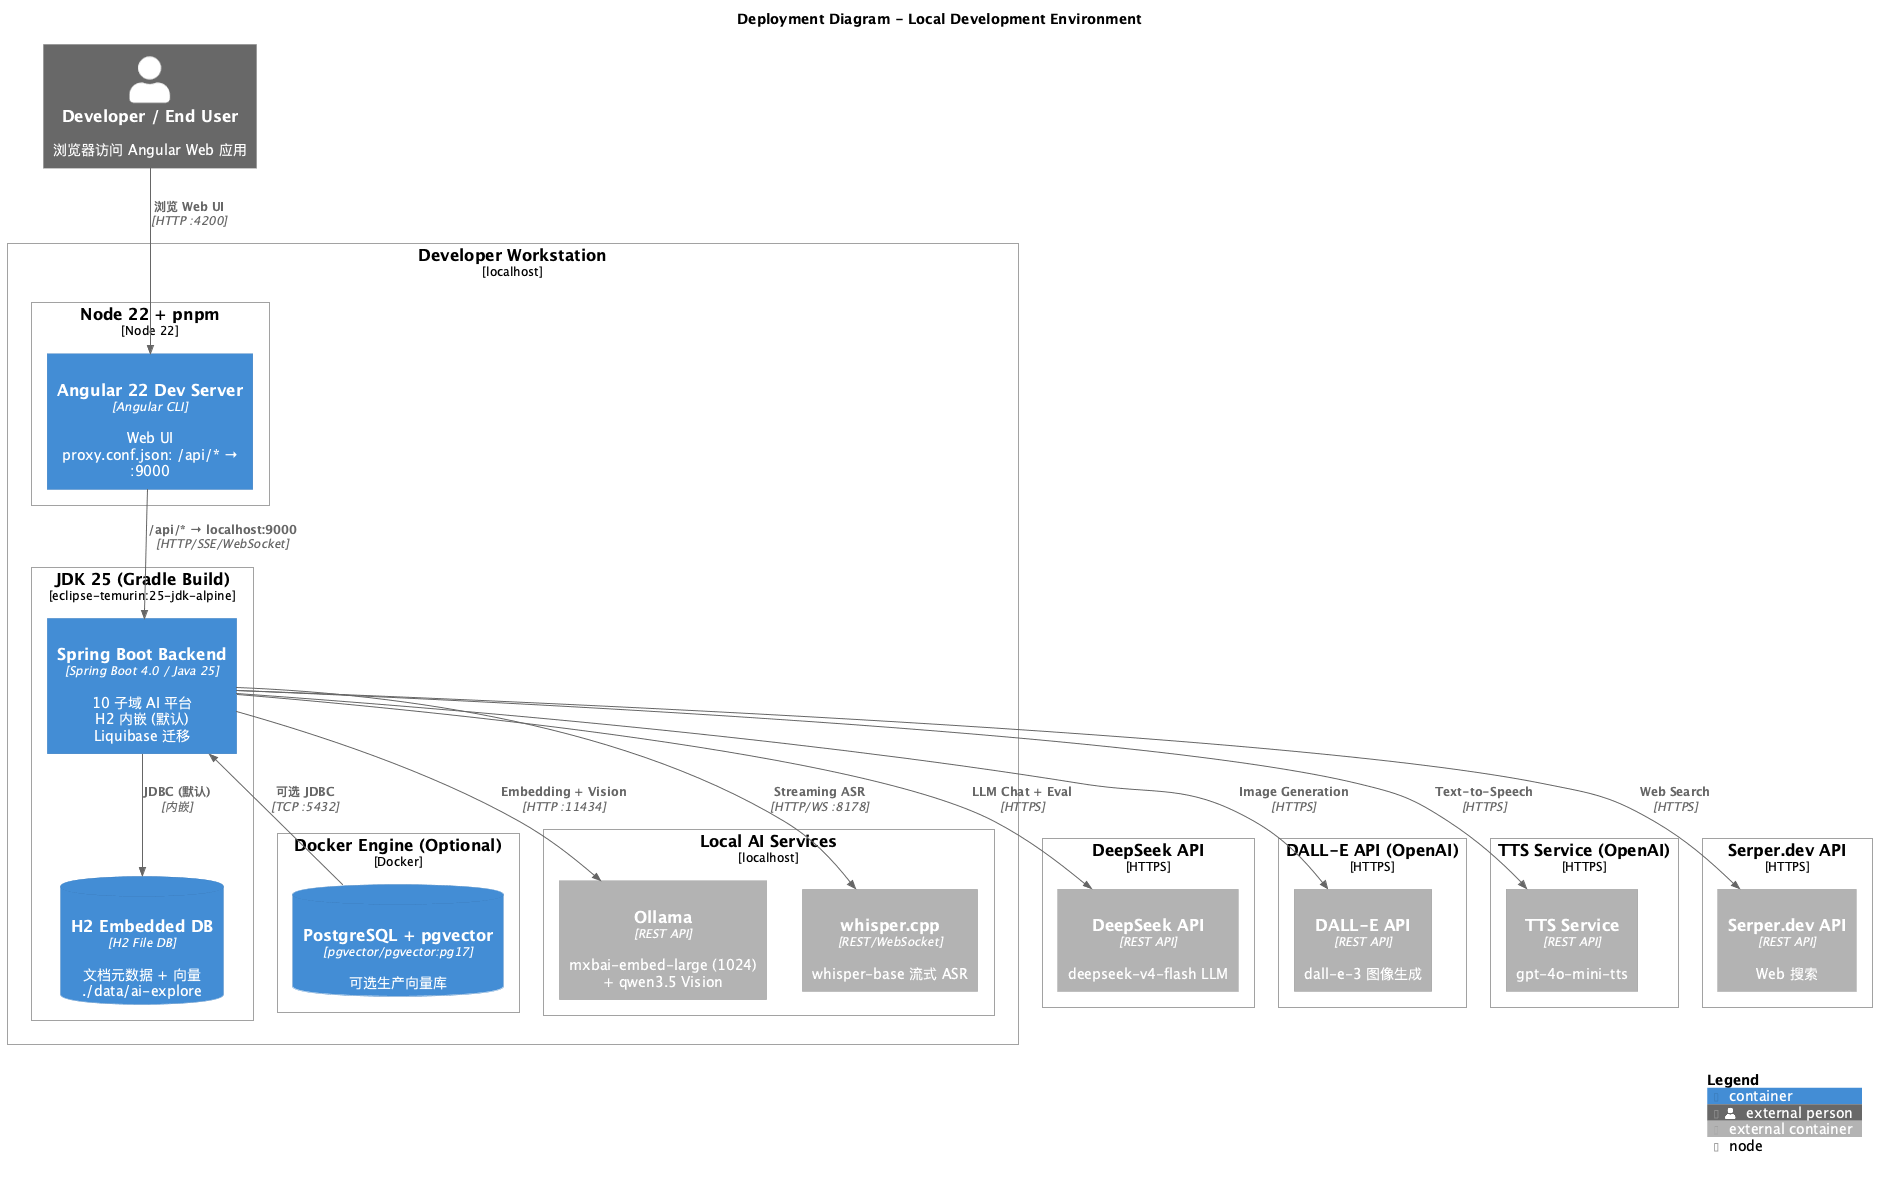

The diagram above was rendered by PlantUML. Its source (embedded in the PNG):
@startuml C4-Deployment
!include https://raw.githubusercontent.com/plantuml-stdlib/C4-PlantUML/master/C4_Deployment.puml

LAYOUT_WITH_LEGEND()

title Deployment Diagram - Local Development Environment

Person_Ext(user, "Developer / End User", "浏览器访问 Angular Web 应用")

Deployment_Node(developer_workstation, "Developer Workstation", "localhost") {

    ' ============================================================
    ' Java Runtime - Spring Boot Backend (含 H2 内嵌)
    ' ============================================================
    Deployment_Node(java_runtime, "JDK 25 (Gradle Build)", "eclipse-temurin:25-jdk-alpine") {
        Container(backend, "Spring Boot Backend", "Spring Boot 4.0 / Java 25", "10 子域 AI 平台\nH2 内嵌 (默认)\nLiquibase 迁移", "9000")
        ContainerDb(h2_embedded, "H2 Embedded DB", "H2 File DB", "文档元数据 + 向量\n./data/ai-explore", "内嵌")
    }

    ' ============================================================
    ' Node.js - Angular Dev Server
    ' ============================================================
    Deployment_Node(node_runtime, "Node 22 + pnpm", "Node 22") {
        Container(angular_dev, "Angular 22 Dev Server", "Angular CLI", "Web UI\nproxy.conf.json: /api/* → :9000", "4200")
    }

    ' ============================================================
    ' Optional Docker - PostgreSQL + pgvector
    ' ============================================================
    Deployment_Node(docker_engine, "Docker Engine (Optional)", "Docker") {
        ContainerDb(postgresql_pgvector, "PostgreSQL + pgvector", "pgvector/pgvector:pg17", "可选生产向量库", "5432")
    }

    ' ============================================================
    ' Local AI Services
    ' ============================================================
    Deployment_Node(local_ai, "Local AI Services", "localhost") {
        Container_Ext(ollama_svc, "Ollama", "REST API", "mxbai-embed-large (1024)\n+ qwen3.5 Vision", "11434")
        Container_Ext(whisper_cpp, "whisper.cpp", "REST/WebSocket", "whisper-base 流式 ASR", "8178")
    }
}

' ============================================================
' EXTERNAL CLOUD SERVICES
' ============================================================
Deployment_Node(deepseek_node, "DeepSeek API", "HTTPS") {
    Container_Ext(deepseek_api, "DeepSeek API", "REST API", "deepseek-v4-flash LLM", "HTTPS")
}

Deployment_Node(dalle_node, "DALL-E API (OpenAI)", "HTTPS") {
    Container_Ext(dalle_api, "DALL-E API", "REST API", "dall-e-3 图像生成", "HTTPS")
}

Deployment_Node(tts_node, "TTS Service (OpenAI)", "HTTPS") {
    Container_Ext(tts_api, "TTS Service", "REST API", "gpt-4o-mini-tts", "HTTPS")
}

Deployment_Node(serper_node, "Serper.dev API", "HTTPS") {
    Container_Ext(serper_api, "Serper.dev API", "REST API", "Web 搜索", "HTTPS")
}

' ============================================================
' RELATIONSHIPS
' ============================================================
Rel(user, angular_dev, "浏览 Web UI", "HTTP :4200")
Rel(angular_dev, backend, "/api/* → localhost:9000", "HTTP/SSE/WebSocket")

Rel(backend, h2_embedded, "JDBC (默认)", "内嵌")
Rel_Back(backend, postgresql_pgvector, "可选 JDBC", "TCP :5432")

Rel(backend, deepseek_api, "LLM Chat + Eval", "HTTPS")
Rel(backend, ollama_svc, "Embedding + Vision", "HTTP :11434")
Rel(backend, whisper_cpp, "Streaming ASR", "HTTP/WS :8178")
Rel(backend, dalle_api, "Image Generation", "HTTPS")
Rel(backend, tts_api, "Text-to-Speech", "HTTPS")
Rel(backend, serper_api, "Web Search", "HTTPS")

SHOW_LEGEND()
@enduml